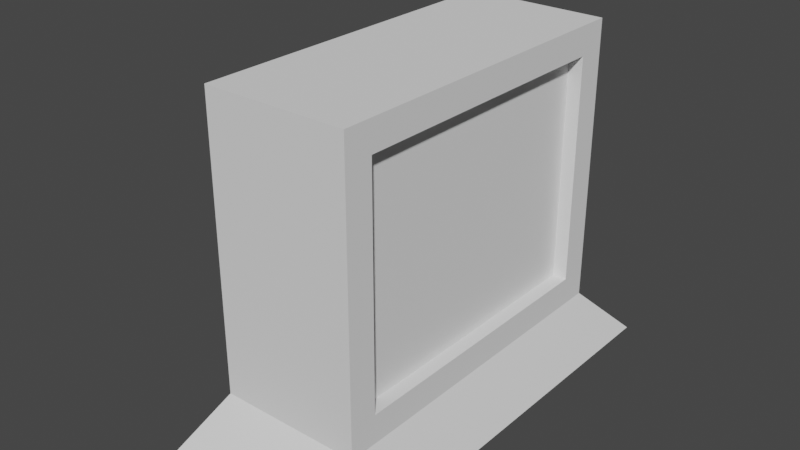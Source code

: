 # Source: BasicPC.blend  (saved by Blender 3.6.13; exported with 4.5.12 LTS)
import bpy
from mathutils import Matrix  # noqa: F401  (used for matrix-valued properties, if any)

bpy.ops.wm.read_factory_settings(use_empty=True)
scene = bpy.context.scene
scene.name = 'Scene'

# ---- collections
col_collection = bpy.data.collections.new('Collection'); scene.collection.children.link(col_collection)

# ---- world
world_world = bpy.data.worlds.new('World'); scene.world = world_world
world_world.use_nodes = True; world_world.node_tree.nodes.clear()
_N = world_world.node_tree.nodes; _L = world_world.node_tree.links
n0 = _N.new('ShaderNodeOutputWorld'); n0.name = 'World Output'; n0.location = (300, 300)
n1 = _N.new('ShaderNodeBackground'); n1.name = 'Background'; n1.location = (10, 300)
n1.inputs[0].default_value = (0.05088, 0.05088, 0.05088, 1.0)
_L.new(n1.outputs[0], n0.inputs[0])
n0.is_active_output = True
world_world.color = (0.05088, 0.05088, 0.05088)
world_world.use_sun_shadow = False
world_world.sun_shadow_jitter_overblur = 0.0

# ---- meshes
me_pc = bpy.data.meshes.new('PC')
me_pc.from_pydata([(-0.5, -1.2, -1.0), (-0.5, -1.2, 1.0), (-0.5, 1.2, -1.0), (-0.5, 1.2, 1.0), (0.5, -1.0, -0.8), (0.5, -1.0, 0.8), (0.5, 1.0, -0.8), (0.5, 1.0, 0.8), (-1.0, 0.7, -0.5), (-1.0, -0.7, -0.5), (-1.0, -0.7, 0.5), (-1.0, 0.7, 0.5), (0.5, 1.2, 1.0), (0.5, 1.2, -1.0), (0.5, -1.2, -1.0), (0.5, -1.2, 1.0), (0.4, 1.0, 0.8), (0.4, 1.0, -0.8), (0.4, -1.0, -0.8), (0.4, -1.0, 0.8), (-0.7, 1.6, -1.4), (-0.7, -1.6, -1.4), (0.7, 1.6, -1.4), (0.7, -1.6, -1.4)], [], [(0, 1, 10, 9), (2, 3, 12, 13), (7, 5, 19, 16), (14, 15, 1, 0), (2, 13, 22, 20), (12, 3, 1, 15), (9, 10, 11, 8), (1, 3, 11, 10), (2, 0, 9, 8), (3, 2, 8, 11), (7, 6, 13, 12), (6, 4, 14, 13), (5, 7, 12, 15), (4, 5, 15, 14), (17, 16, 19, 18), (6, 7, 16, 17), (5, 4, 18, 19), (4, 6, 17, 18), (20, 22, 23, 21), (0, 2, 20, 21), (13, 14, 23, 22), (14, 0, 21, 23)])
_uv = me_pc.uv_layers.new(name='UVMap')
_uv.uv.foreach_set('vector', [0.375, 1.0, 0.625, 1.0, 0.625, 1.0, 0.375, 1.0, 0.375, 0.25, 0.625, 0.25, 0.625, 0.5, 0.375, 0.5, 0.6, 0.525, 0.6, 0.725, 0.6, 0.725, 0.6, 0.525, 0.375, 0.75, 0.625, 0.75, 0.625, 1.0, 0.375, 1.0, 0.375, 0.25, 0.375, 0.5, 0.375, 0.5, 0.375, 0.25, 0.625, 0.5, 0.875, 0.5, 0.875, 0.75, 0.625, 0.75, 0.375, 0.0, 0.625, 0.0, 0.625, 0.25, 0.375, 0.25, 0.875, 0.75, 0.875, 0.5, 0.875, 0.5, 0.875, 0.75, 0.125, 0.5, 0.125, 0.75, 0.125, 0.75, 0.125, 0.5, 0.625, 0.25, 0.375, 0.25, 0.375, 0.25, 0.625, 0.25, 0.6, 0.525, 0.4, 0.525, 0.375, 0.5, 0.625, 0.5, 0.4, 0.525, 0.4, 0.725, 0.375, 0.75, 0.375, 0.5, 0.6, 0.725, 0.6, 0.525, 0.625, 0.5, 0.625, 0.75, 0.4, 0.725, 0.6, 0.725, 0.625, 0.75, 0.375, 0.75, 0.4, 0.525, 0.6, 0.525, 0.6, 0.725, 0.4, 0.725, 0.4, 0.525, 0.6, 0.525, 0.6, 0.525, 0.4, 0.525, 0.6, 0.725, 0.4, 0.725, 0.4, 0.725, 0.6, 0.725, 0.4, 0.725, 0.4, 0.525, 0.4, 0.525, 0.4, 0.725, 0.125, 0.5, 0.375, 0.5, 0.375, 0.75, 0.125, 0.75, 0.125, 0.75, 0.125, 0.5, 0.125, 0.5, 0.125, 0.75, 0.375, 0.5, 0.375, 0.75, 0.375, 0.75, 0.375, 0.5, 0.375, 0.75, 0.375, 1.0, 0.375, 1.0, 0.375, 0.75])
me_pc.update()

# ---- objects
ob_pc = bpy.data.objects.new('PC', me_pc)

# ---- transforms, parenting, visibility, modifiers, constraints
ob_pc.location = (0.0, 0.0, 0.0)

# ---- collection membership
col_collection.objects.link(ob_pc)

# ---- scene / render settings (as saved in the file)
scene.frame_start = 1; scene.frame_end = 250; scene.frame_set(1)
scene.render.engine = 'BLENDER_EEVEE_NEXT'
scene.cycles.sampling_pattern = 'TABULATED_SOBOL'
scene.view_settings.view_transform = 'Filmic'
bpy.context.view_layer.update()

# ---- added for rendering (the .blend has no active camera and no usable light): camera, sun
cam_auto = bpy.data.cameras.new('AutoCamera')
cam_auto.lens = 50.0
cam_auto.sensor_width = 36.0
cam_auto.clip_end = 1000.0
ob_auto_camera = bpy.data.objects.new('AutoCamera', cam_auto)
scene.collection.objects.link(ob_auto_camera)
ob_auto_camera.location = (3.87127, -4.82552, 3.01702)
ob_auto_camera.rotation_euler = (1.09748, -7.21219e-08, 0.694738)
scene.camera = ob_auto_camera
light_auto_sun = bpy.data.lights.new('AutoSun', 'SUN')
light_auto_sun.energy = 3.0
light_auto_sun.angle = 0.0523599
ob_auto_sun = bpy.data.objects.new('AutoSun', light_auto_sun)
scene.collection.objects.link(ob_auto_sun)
ob_auto_sun.rotation_euler = (0.872665, 0.174533, 0.523599)
bpy.context.view_layer.update()
